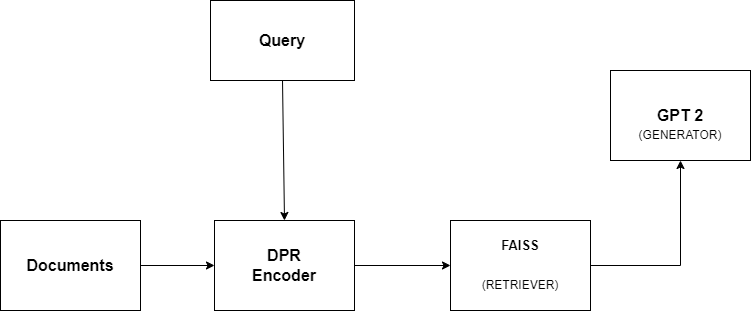

The diagram above was exported from draw.io. Its source (the exported page's mxGraphModel, read from the mxfile embedded in the PNG):
<mxGraphModel dx="1393" dy="758" grid="1" gridSize="10" guides="1" tooltips="1" connect="1" arrows="1" fold="1" page="1" pageScale="1" pageWidth="827" pageHeight="1169" math="0" shadow="0">
  <root>
    <mxCell id="0" />
    <mxCell id="1" parent="0" />
    <mxCell id="1cc0KRCjx9iccPR_LK9Z-9" value="" style="rounded=0;whiteSpace=wrap;html=1;" vertex="1" parent="1">
      <mxGeometry x="510" y="320" width="140" height="90" as="geometry" />
    </mxCell>
    <mxCell id="1cc0KRCjx9iccPR_LK9Z-1" value="" style="rounded=0;whiteSpace=wrap;html=1;" vertex="1" parent="1">
      <mxGeometry x="60" y="320" width="140" height="90" as="geometry" />
    </mxCell>
    <mxCell id="1cc0KRCjx9iccPR_LK9Z-2" value="&lt;b&gt;&lt;font style=&quot;font-size: 16px;&quot;&gt;Documents&lt;/font&gt;&lt;/b&gt;" style="text;html=1;align=center;verticalAlign=middle;whiteSpace=wrap;rounded=0;" vertex="1" parent="1">
      <mxGeometry x="80" y="335" width="100" height="60" as="geometry" />
    </mxCell>
    <mxCell id="1cc0KRCjx9iccPR_LK9Z-4" value="" style="rounded=0;whiteSpace=wrap;html=1;" vertex="1" parent="1">
      <mxGeometry x="274" y="320" width="140" height="90" as="geometry" />
    </mxCell>
    <mxCell id="1cc0KRCjx9iccPR_LK9Z-5" value="&lt;font style=&quot;font-size: 16px;&quot;&gt;&lt;b&gt;DPR Encoder&lt;/b&gt;&lt;/font&gt;" style="text;html=1;align=center;verticalAlign=middle;whiteSpace=wrap;rounded=0;" vertex="1" parent="1">
      <mxGeometry x="294" y="335" width="100" height="60" as="geometry" />
    </mxCell>
    <mxCell id="1cc0KRCjx9iccPR_LK9Z-6" value="&lt;b&gt;&lt;font style=&quot;font-size: 13px;&quot;&gt;FAISS&lt;/font&gt;&lt;/b&gt;" style="text;html=1;align=center;verticalAlign=middle;whiteSpace=wrap;rounded=0;" vertex="1" parent="1">
      <mxGeometry x="530" y="320" width="100" height="50" as="geometry" />
    </mxCell>
    <mxCell id="1cc0KRCjx9iccPR_LK9Z-7" value="" style="endArrow=classic;html=1;rounded=0;exitX=1;exitY=0.5;exitDx=0;exitDy=0;entryX=0;entryY=0.5;entryDx=0;entryDy=0;" edge="1" parent="1" source="1cc0KRCjx9iccPR_LK9Z-1" target="1cc0KRCjx9iccPR_LK9Z-4">
      <mxGeometry width="50" height="50" relative="1" as="geometry">
        <mxPoint x="230" y="280" as="sourcePoint" />
        <mxPoint x="280" y="230" as="targetPoint" />
      </mxGeometry>
    </mxCell>
    <mxCell id="1cc0KRCjx9iccPR_LK9Z-8" value="(RETRIEVER)" style="text;html=1;align=center;verticalAlign=middle;whiteSpace=wrap;rounded=0;" vertex="1" parent="1">
      <mxGeometry x="550" y="370" width="60" height="30" as="geometry" />
    </mxCell>
    <mxCell id="1cc0KRCjx9iccPR_LK9Z-10" value="" style="rounded=0;whiteSpace=wrap;html=1;" vertex="1" parent="1">
      <mxGeometry x="270" y="100" width="144" height="80" as="geometry" />
    </mxCell>
    <mxCell id="1cc0KRCjx9iccPR_LK9Z-11" value="&lt;font style=&quot;font-size: 16px;&quot;&gt;&lt;b&gt;Query&lt;/b&gt;&lt;/font&gt;" style="text;html=1;align=center;verticalAlign=middle;whiteSpace=wrap;rounded=0;" vertex="1" parent="1">
      <mxGeometry x="292" y="110" width="100" height="60" as="geometry" />
    </mxCell>
    <mxCell id="1cc0KRCjx9iccPR_LK9Z-12" value="" style="endArrow=classic;html=1;rounded=0;exitX=0.5;exitY=1;exitDx=0;exitDy=0;entryX=0.5;entryY=0;entryDx=0;entryDy=0;" edge="1" parent="1" source="1cc0KRCjx9iccPR_LK9Z-10" target="1cc0KRCjx9iccPR_LK9Z-4">
      <mxGeometry width="50" height="50" relative="1" as="geometry">
        <mxPoint x="390" y="310" as="sourcePoint" />
        <mxPoint x="440" y="260" as="targetPoint" />
      </mxGeometry>
    </mxCell>
    <mxCell id="1cc0KRCjx9iccPR_LK9Z-13" value="" style="endArrow=classic;html=1;rounded=0;exitX=1;exitY=0.5;exitDx=0;exitDy=0;entryX=0;entryY=0.5;entryDx=0;entryDy=0;" edge="1" parent="1" source="1cc0KRCjx9iccPR_LK9Z-4" target="1cc0KRCjx9iccPR_LK9Z-9">
      <mxGeometry width="50" height="50" relative="1" as="geometry">
        <mxPoint x="390" y="310" as="sourcePoint" />
        <mxPoint x="440" y="260" as="targetPoint" />
      </mxGeometry>
    </mxCell>
    <mxCell id="1cc0KRCjx9iccPR_LK9Z-14" value="" style="rounded=0;whiteSpace=wrap;html=1;" vertex="1" parent="1">
      <mxGeometry x="670" y="170" width="140" height="90" as="geometry" />
    </mxCell>
    <mxCell id="1cc0KRCjx9iccPR_LK9Z-15" value="" style="endArrow=classic;html=1;rounded=0;exitX=1;exitY=0.5;exitDx=0;exitDy=0;entryX=0.5;entryY=1;entryDx=0;entryDy=0;" edge="1" parent="1" source="1cc0KRCjx9iccPR_LK9Z-9" target="1cc0KRCjx9iccPR_LK9Z-14">
      <mxGeometry width="50" height="50" relative="1" as="geometry">
        <mxPoint x="690" y="360" as="sourcePoint" />
        <mxPoint x="740" y="310" as="targetPoint" />
        <Array as="points">
          <mxPoint x="740" y="365" />
        </Array>
      </mxGeometry>
    </mxCell>
    <mxCell id="1cc0KRCjx9iccPR_LK9Z-17" value="&lt;font style=&quot;font-size: 16px;&quot;&gt;&lt;b&gt;GPT 2&lt;/b&gt;&lt;/font&gt;" style="text;html=1;align=center;verticalAlign=middle;whiteSpace=wrap;rounded=0;" vertex="1" parent="1">
      <mxGeometry x="690" y="185" width="100" height="60" as="geometry" />
    </mxCell>
    <mxCell id="1cc0KRCjx9iccPR_LK9Z-20" value="(GENERATOR)" style="text;html=1;align=center;verticalAlign=middle;whiteSpace=wrap;rounded=0;" vertex="1" parent="1">
      <mxGeometry x="710" y="220" width="60" height="30" as="geometry" />
    </mxCell>
  </root>
</mxGraphModel>